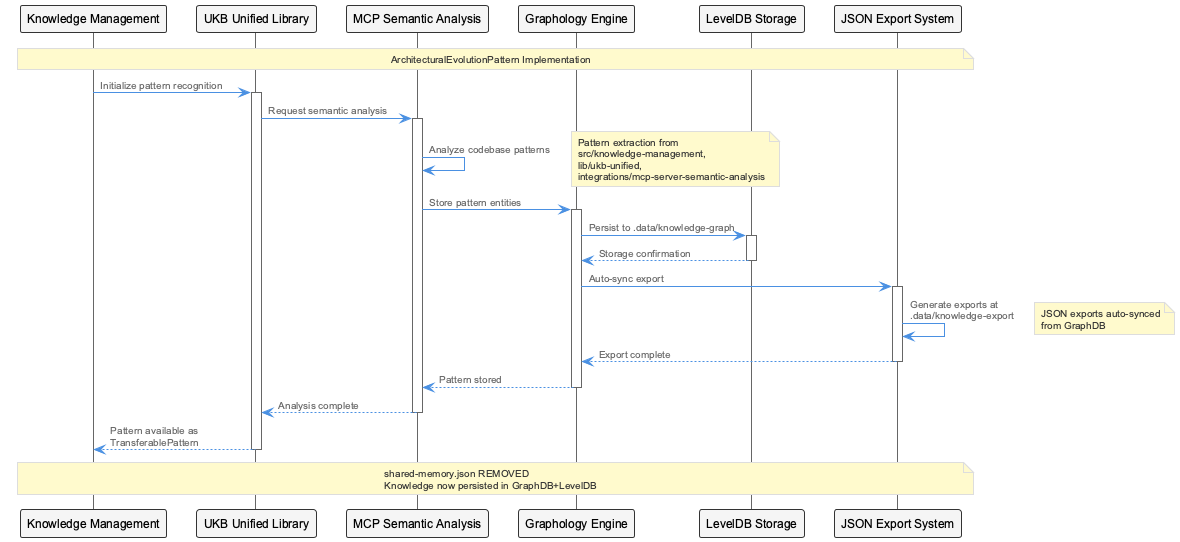

The diagram above was rendered by PlantUML. Its source (embedded in the PNG):
@startuml
!include /Users/q284340/Agentic/coding/docs/puml/_standard-style.puml

participant "Knowledge Management" as KM
participant "UKB Unified Library" as UKB
participant "MCP Semantic Analysis" as MCP
participant "Graphology Engine" as GraphDB
participant "LevelDB Storage" as LevelDB
participant "JSON Export System" as JSON

note over KM, JSON : ArchitecturalEvolutionPattern Implementation

KM -> UKB : Initialize pattern recognition
activate UKB

UKB -> MCP : Request semantic analysis
activate MCP

MCP -> MCP : Analyze codebase patterns
note right : Pattern extraction from\nsrc/knowledge-management,\nlib/ukb-unified,\nintegrations/mcp-server-semantic-analysis

MCP -> GraphDB : Store pattern entities
activate GraphDB

GraphDB -> LevelDB : Persist to .data/knowledge-graph
activate LevelDB

LevelDB --> GraphDB : Storage confirmation
deactivate LevelDB

GraphDB -> JSON : Auto-sync export
activate JSON

JSON -> JSON : Generate exports at\n.data/knowledge-export
note right : JSON exports auto-synced\nfrom GraphDB

JSON --> GraphDB : Export complete
deactivate JSON

GraphDB --> MCP : Pattern stored
deactivate GraphDB

MCP --> UKB : Analysis complete
deactivate MCP

UKB --> KM : Pattern available as\nTransferablePattern
deactivate UKB

note over KM, JSON : shared-memory.json REMOVED\nKnowledge now persisted in GraphDB+LevelDB

@enduml